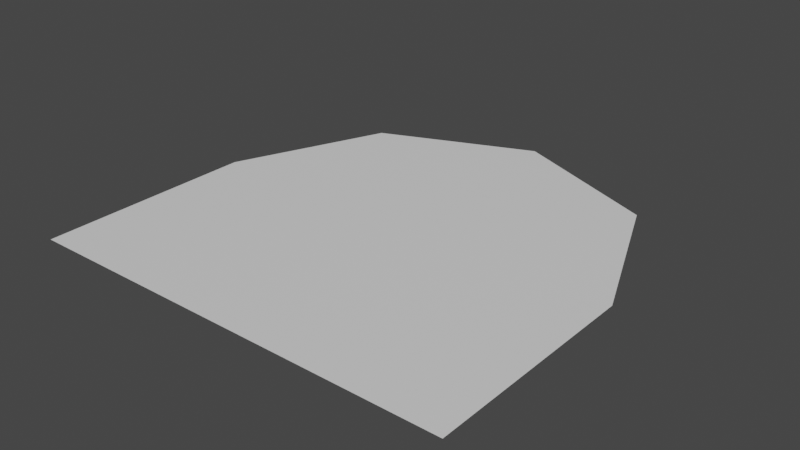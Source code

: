 # Source: Window.blend  (saved by Blender 3.3.6; exported with 4.5.12 LTS)
import bpy
from mathutils import Matrix  # noqa: F401  (used for matrix-valued properties, if any)

bpy.ops.wm.read_factory_settings(use_empty=True)
scene = bpy.context.scene
scene.name = 'Scene'

# ---- collections
col_collection = bpy.data.collections.new('Collection'); scene.collection.children.link(col_collection)

# ---- materials (node trees are filled in below, after node groups)
mat_outline = bpy.data.materials.new('outline')
mat_outline.use_transparent_shadow = False
mat_glass = bpy.data.materials.new('glass')
mat_glass.alpha_threshold = 0.0
mat_glass.use_transparent_shadow = False
mat_glass.roughness = 0.5
mat_glass.line_color = (0.0, 0.0, 0.0, 1.0)

# ---- material node trees
mat_outline.use_nodes = True; mat_outline.node_tree.nodes.clear()
_N = mat_outline.node_tree.nodes; _L = mat_outline.node_tree.links
n0 = _N.new('ShaderNodeBsdfPrincipled'); n0.name = 'Principled BSDF'; n0.location = (10, 300)
n0.distribution = 'GGX'
n0.subsurface_method = 'RANDOM_WALK_SKIN'
n0.inputs[3].default_value = 1.45
n0.inputs[27].default_value = (0.0, 0.0, 0.0, 1.0)
n0.inputs[28].default_value = 1.0
n1 = _N.new('ShaderNodeOutputMaterial'); n1.name = 'Material Output'; n1.location = (300, 300)
_L.new(n0.outputs[0], n1.inputs[0])
n1.is_active_output = True
mat_glass.use_nodes = True; mat_glass.node_tree.nodes.clear()
_N = mat_glass.node_tree.nodes; _L = mat_glass.node_tree.links
n0 = _N.new('ShaderNodeOutputMaterial'); n0.name = 'Material Output'; n0.location = (300, 300)
n1 = _N.new('ShaderNodeBsdfPrincipled'); n1.name = 'Principled BSDF'; n1.location = (10, 300)
n1.distribution = 'GGX'
n1.subsurface_method = 'RANDOM_WALK_SKIN'
n1.inputs[3].default_value = 1.45
n1.inputs[27].default_value = (0.0, 0.0, 0.0, 1.0)
n1.inputs[28].default_value = 1.0
_L.new(n1.outputs[0], n0.inputs[0])
n0.is_active_output = True

# ---- world
world_world = bpy.data.worlds.new('World'); scene.world = world_world
world_world.use_nodes = True; world_world.node_tree.nodes.clear()
_N = world_world.node_tree.nodes; _L = world_world.node_tree.links
n0 = _N.new('ShaderNodeOutputWorld'); n0.name = 'World Output'; n0.location = (300, 300)
n1 = _N.new('ShaderNodeBackground'); n1.name = 'Background'; n1.location = (10, 300)
n1.inputs[0].default_value = (0.05088, 0.05088, 0.05088, 1.0)
_L.new(n1.outputs[0], n0.inputs[0])
n0.is_active_output = True
world_world.color = (0.05088, 0.05088, 0.05088)
world_world.use_sun_shadow = False
world_world.sun_shadow_jitter_overblur = 0.0

# ---- meshes
me_circle = bpy.data.meshes.new('Circle')
me_circle.from_pydata([(0.0, 1.0, 0.0), (-0.7071, 0.7071, 0.0), (-1.0, 0.0, 0.0), (-1.0, -1.0, 0.0), (1.0, -1.0, 0.0), (1.0, 0.0, 0.0), (0.7071, 0.7071, 0.0), (-0.6284, 0.6284, 0.0), (0.0, 0.8887, 0.0), (-0.8971, -0.02046, 0.0), (-0.8971, -0.8971, 0.0), (0.8971, -0.8971, 0.0), (0.8971, -0.02046, 0.0), (0.6284, 0.6284, 0.0)], [], [(7, 9, 10, 11, 12, 13, 8), (7, 8, 0, 1), (9, 7, 1, 2), (10, 9, 2, 3), (11, 10, 3, 4), (12, 11, 4, 5), (13, 12, 5, 6), (8, 13, 6, 0)])
me_circle.polygons.foreach_set('material_index', [1, 0, 0, 0, 0, 0, 0, 0])
_uv = me_circle.uv_layers.new(name='UVMap')
_uv.uv.foreach_set('vector', [0.0, 0.0, 0.0, 0.0, 0.0, 0.0, 0.0, 0.0, 0.0, 0.0, 0.0, 0.0, 0.0, 0.0, 0.0, 0.0, 0.0, 0.0, 0.0, 0.0, 0.0, 0.0, 0.0, 0.0, 0.0, 0.0, 0.0, 0.0, 0.0, 0.0, 0.0, 0.0, 0.0, 0.0, 0.0, 0.0, 0.0, 0.0, 0.0, 0.0, 0.0, 0.0, 0.0, 0.0, 0.0, 0.0, 0.0, 0.0, 0.0, 0.0, 0.0, 0.0, 0.0, 0.0, 0.0, 0.0, 0.0, 0.0, 0.0, 0.0, 0.0, 0.0, 0.0, 0.0, 0.0, 0.0, 0.0, 0.0, 0.0, 0.0])
me_circle.materials.append(mat_outline)
me_circle.materials.append(mat_glass)
me_circle.update()

# ---- objects
ob_circle = bpy.data.objects.new('Circle', me_circle)

# ---- transforms, parenting, visibility, modifiers, constraints
ob_circle.location = (0.0, 0.0, 0.0)

# ---- collection membership
col_collection.objects.link(ob_circle)

# ---- scene / render settings (as saved in the file)
scene.frame_start = 1; scene.frame_end = 250; scene.frame_set(1)
scene.render.engine = 'BLENDER_EEVEE_NEXT'
scene.cycles.sampling_pattern = 'TABULATED_SOBOL'
scene.cycles.use_light_tree = False
scene.view_settings.view_transform = 'Filmic'
bpy.context.view_layer.update()

# ---- added for rendering (the .blend has no active camera and no usable light): camera, sun
cam_auto = bpy.data.cameras.new('AutoCamera')
cam_auto.lens = 50.0
cam_auto.sensor_width = 36.0
cam_auto.clip_end = 1000.0
ob_auto_camera = bpy.data.objects.new('AutoCamera', cam_auto)
scene.collection.objects.link(ob_auto_camera)
ob_auto_camera.location = (2.61693, -3.14032, 2.09354)
ob_auto_camera.rotation_euler = (1.09748, -7.21219e-08, 0.694738)
scene.camera = ob_auto_camera
light_auto_sun = bpy.data.lights.new('AutoSun', 'SUN')
light_auto_sun.energy = 3.0
light_auto_sun.angle = 0.0523599
ob_auto_sun = bpy.data.objects.new('AutoSun', light_auto_sun)
scene.collection.objects.link(ob_auto_sun)
ob_auto_sun.rotation_euler = (0.872665, 0.174533, 0.523599)
bpy.context.view_layer.update()
